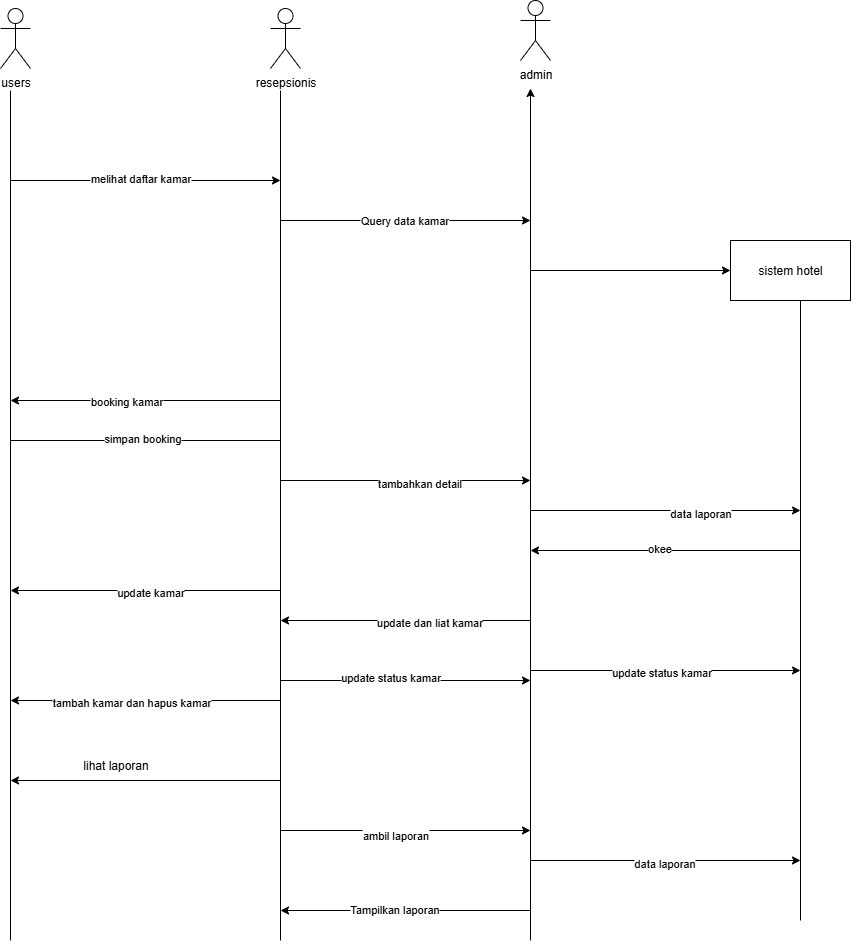

The diagram above was exported from draw.io. Its source (the exported page's mxGraphModel, read from the mxfile embedded in the PNG):
<mxGraphModel dx="2015" dy="1827" grid="1" gridSize="10" guides="1" tooltips="1" connect="1" arrows="1" fold="1" page="1" pageScale="1" pageWidth="827" pageHeight="1169" math="0" shadow="0">
  <root>
    <mxCell id="0" />
    <mxCell id="1" parent="0" />
    <mxCell id="BZhgkzL3MsMf0MJh0Nxz-1" value="" style="endArrow=none;html=1;rounded=0;" parent="1" edge="1">
      <mxGeometry width="50" height="50" relative="1" as="geometry">
        <mxPoint x="480" y="880" as="sourcePoint" />
        <mxPoint x="480" y="30" as="targetPoint" />
      </mxGeometry>
    </mxCell>
    <mxCell id="BZhgkzL3MsMf0MJh0Nxz-2" value="" style="endArrow=classic;html=1;rounded=0;" parent="1" edge="1">
      <mxGeometry width="50" height="50" relative="1" as="geometry">
        <mxPoint x="480" y="878" as="sourcePoint" />
        <mxPoint x="480" y="28" as="targetPoint" />
      </mxGeometry>
    </mxCell>
    <mxCell id="BZhgkzL3MsMf0MJh0Nxz-3" value="" style="endArrow=none;html=1;rounded=0;" parent="1" edge="1">
      <mxGeometry width="50" height="50" relative="1" as="geometry">
        <mxPoint x="-40" y="880" as="sourcePoint" />
        <mxPoint x="-40" y="30" as="targetPoint" />
      </mxGeometry>
    </mxCell>
    <mxCell id="ucfwevyZ9KFj_e1B2jzp-9" value="" style="endArrow=classic;html=1;rounded=0;" parent="1" edge="1">
      <mxGeometry width="50" height="50" relative="1" as="geometry">
        <mxPoint x="-40" y="120" as="sourcePoint" />
        <mxPoint x="230" y="120" as="targetPoint" />
      </mxGeometry>
    </mxCell>
    <mxCell id="ucfwevyZ9KFj_e1B2jzp-11" value="melihat daftar kamar" style="edgeLabel;html=1;align=center;verticalAlign=middle;resizable=0;points=[];" parent="ucfwevyZ9KFj_e1B2jzp-9" vertex="1" connectable="0">
      <mxGeometry x="-0.0449" y="2" relative="1" as="geometry">
        <mxPoint as="offset" />
      </mxGeometry>
    </mxCell>
    <mxCell id="ucfwevyZ9KFj_e1B2jzp-12" value="" style="endArrow=classic;html=1;rounded=0;" parent="1" edge="1">
      <mxGeometry width="50" height="50" relative="1" as="geometry">
        <mxPoint x="230" y="160" as="sourcePoint" />
        <mxPoint x="480" y="160" as="targetPoint" />
      </mxGeometry>
    </mxCell>
    <mxCell id="ucfwevyZ9KFj_e1B2jzp-13" value="Query data kamar" style="edgeLabel;html=1;align=center;verticalAlign=middle;resizable=0;points=[];" parent="ucfwevyZ9KFj_e1B2jzp-12" vertex="1" connectable="0">
      <mxGeometry x="-0.0112" relative="1" as="geometry">
        <mxPoint as="offset" />
      </mxGeometry>
    </mxCell>
    <mxCell id="ucfwevyZ9KFj_e1B2jzp-14" value="" style="endArrow=classic;html=1;rounded=0;" parent="1" edge="1">
      <mxGeometry width="50" height="50" relative="1" as="geometry">
        <mxPoint x="480" y="210" as="sourcePoint" />
        <mxPoint x="680" y="210" as="targetPoint" />
      </mxGeometry>
    </mxCell>
    <mxCell id="ucfwevyZ9KFj_e1B2jzp-15" value="sistem hotel" style="rounded=0;whiteSpace=wrap;html=1;" parent="1" vertex="1">
      <mxGeometry x="680" y="180" width="120" height="60" as="geometry" />
    </mxCell>
    <mxCell id="ucfwevyZ9KFj_e1B2jzp-16" value="" style="endArrow=classic;html=1;rounded=0;" parent="1" edge="1">
      <mxGeometry width="50" height="50" relative="1" as="geometry">
        <mxPoint x="230" y="340" as="sourcePoint" />
        <mxPoint x="-40" y="340" as="targetPoint" />
      </mxGeometry>
    </mxCell>
    <mxCell id="ucfwevyZ9KFj_e1B2jzp-18" value="booking kamar" style="edgeLabel;html=1;align=center;verticalAlign=middle;resizable=0;points=[];" parent="ucfwevyZ9KFj_e1B2jzp-16" vertex="1" connectable="0">
      <mxGeometry x="0.1437" y="1" relative="1" as="geometry">
        <mxPoint as="offset" />
      </mxGeometry>
    </mxCell>
    <mxCell id="ucfwevyZ9KFj_e1B2jzp-19" value="" style="endArrow=none;html=1;rounded=0;" parent="1" edge="1">
      <mxGeometry width="50" height="50" relative="1" as="geometry">
        <mxPoint x="-40" y="380" as="sourcePoint" />
        <mxPoint x="230" y="380" as="targetPoint" />
      </mxGeometry>
    </mxCell>
    <mxCell id="ucfwevyZ9KFj_e1B2jzp-20" value="simpan booking" style="edgeLabel;html=1;align=center;verticalAlign=middle;resizable=0;points=[];" parent="ucfwevyZ9KFj_e1B2jzp-19" vertex="1" connectable="0">
      <mxGeometry x="-0.0252" y="2" relative="1" as="geometry">
        <mxPoint as="offset" />
      </mxGeometry>
    </mxCell>
    <mxCell id="ucfwevyZ9KFj_e1B2jzp-21" value="" style="endArrow=classic;html=1;rounded=0;" parent="1" edge="1">
      <mxGeometry width="50" height="50" relative="1" as="geometry">
        <mxPoint x="230" y="420" as="sourcePoint" />
        <mxPoint x="480" y="420" as="targetPoint" />
      </mxGeometry>
    </mxCell>
    <mxCell id="ucfwevyZ9KFj_e1B2jzp-22" value="tambahkan detail" style="edgeLabel;html=1;align=center;verticalAlign=middle;resizable=0;points=[];" parent="ucfwevyZ9KFj_e1B2jzp-21" vertex="1" connectable="0">
      <mxGeometry x="0.1088" y="-3" relative="1" as="geometry">
        <mxPoint as="offset" />
      </mxGeometry>
    </mxCell>
    <mxCell id="ucfwevyZ9KFj_e1B2jzp-23" value="" style="endArrow=none;html=1;rounded=0;" parent="1" edge="1">
      <mxGeometry width="50" height="50" relative="1" as="geometry">
        <mxPoint x="230" y="880" as="sourcePoint" />
        <mxPoint x="230" y="30" as="targetPoint" />
      </mxGeometry>
    </mxCell>
    <mxCell id="ucfwevyZ9KFj_e1B2jzp-24" value="" style="endArrow=classic;html=1;rounded=0;" parent="1" edge="1">
      <mxGeometry width="50" height="50" relative="1" as="geometry">
        <mxPoint x="230" y="530" as="sourcePoint" />
        <mxPoint x="-40" y="530" as="targetPoint" />
      </mxGeometry>
    </mxCell>
    <mxCell id="ucfwevyZ9KFj_e1B2jzp-25" value="update kamar" style="edgeLabel;html=1;align=center;verticalAlign=middle;resizable=0;points=[];" parent="ucfwevyZ9KFj_e1B2jzp-24" vertex="1" connectable="0">
      <mxGeometry x="-0.037" y="2" relative="1" as="geometry">
        <mxPoint as="offset" />
      </mxGeometry>
    </mxCell>
    <mxCell id="ucfwevyZ9KFj_e1B2jzp-26" value="" style="endArrow=classic;html=1;rounded=0;" parent="1" edge="1">
      <mxGeometry width="50" height="50" relative="1" as="geometry">
        <mxPoint x="230" y="640" as="sourcePoint" />
        <mxPoint x="-40" y="640" as="targetPoint" />
      </mxGeometry>
    </mxCell>
    <mxCell id="ucfwevyZ9KFj_e1B2jzp-27" value="tambah kamar dan hapus kamar" style="edgeLabel;html=1;align=center;verticalAlign=middle;resizable=0;points=[];" parent="ucfwevyZ9KFj_e1B2jzp-26" vertex="1" connectable="0">
      <mxGeometry x="0.1019" y="2" relative="1" as="geometry">
        <mxPoint as="offset" />
      </mxGeometry>
    </mxCell>
    <mxCell id="ucfwevyZ9KFj_e1B2jzp-28" value="" style="endArrow=classic;html=1;rounded=0;" parent="1" edge="1">
      <mxGeometry width="50" height="50" relative="1" as="geometry">
        <mxPoint x="480" y="560" as="sourcePoint" />
        <mxPoint x="230" y="560" as="targetPoint" />
      </mxGeometry>
    </mxCell>
    <mxCell id="ucfwevyZ9KFj_e1B2jzp-29" value="update dan liat kamar" style="edgeLabel;html=1;align=center;verticalAlign=middle;resizable=0;points=[];" parent="ucfwevyZ9KFj_e1B2jzp-28" vertex="1" connectable="0">
      <mxGeometry x="-0.19" y="2" relative="1" as="geometry">
        <mxPoint as="offset" />
      </mxGeometry>
    </mxCell>
    <mxCell id="ucfwevyZ9KFj_e1B2jzp-30" value="" style="endArrow=classic;html=1;rounded=0;" parent="1" edge="1">
      <mxGeometry width="50" height="50" relative="1" as="geometry">
        <mxPoint x="230" y="620" as="sourcePoint" />
        <mxPoint x="480" y="620" as="targetPoint" />
      </mxGeometry>
    </mxCell>
    <mxCell id="ucfwevyZ9KFj_e1B2jzp-31" value="update status kamar" style="edgeLabel;html=1;align=center;verticalAlign=middle;resizable=0;points=[];" parent="ucfwevyZ9KFj_e1B2jzp-30" vertex="1" connectable="0">
      <mxGeometry x="-0.12" y="3" relative="1" as="geometry">
        <mxPoint as="offset" />
      </mxGeometry>
    </mxCell>
    <mxCell id="ucfwevyZ9KFj_e1B2jzp-32" value="lihat laporan" style="text;html=1;align=center;verticalAlign=middle;resizable=0;points=[];autosize=1;strokeColor=none;fillColor=none;" parent="1" vertex="1">
      <mxGeometry x="20" y="690" width="90" height="30" as="geometry" />
    </mxCell>
    <mxCell id="ucfwevyZ9KFj_e1B2jzp-33" value="" style="endArrow=classic;html=1;rounded=0;" parent="1" edge="1">
      <mxGeometry width="50" height="50" relative="1" as="geometry">
        <mxPoint x="230" y="720" as="sourcePoint" />
        <mxPoint x="-40" y="720" as="targetPoint" />
      </mxGeometry>
    </mxCell>
    <mxCell id="ucfwevyZ9KFj_e1B2jzp-35" value="" style="endArrow=none;html=1;rounded=0;" parent="1" edge="1">
      <mxGeometry width="50" height="50" relative="1" as="geometry">
        <mxPoint x="750" y="860" as="sourcePoint" />
        <mxPoint x="750" y="240" as="targetPoint" />
      </mxGeometry>
    </mxCell>
    <mxCell id="ucfwevyZ9KFj_e1B2jzp-36" value="" style="endArrow=classic;html=1;rounded=0;" parent="1" edge="1">
      <mxGeometry width="50" height="50" relative="1" as="geometry">
        <mxPoint x="230" y="770" as="sourcePoint" />
        <mxPoint x="480" y="770" as="targetPoint" />
      </mxGeometry>
    </mxCell>
    <mxCell id="ucfwevyZ9KFj_e1B2jzp-38" value="ambil laporan" style="edgeLabel;html=1;align=center;verticalAlign=middle;resizable=0;points=[];" parent="ucfwevyZ9KFj_e1B2jzp-36" vertex="1" connectable="0">
      <mxGeometry x="-0.08" y="-5" relative="1" as="geometry">
        <mxPoint as="offset" />
      </mxGeometry>
    </mxCell>
    <mxCell id="ucfwevyZ9KFj_e1B2jzp-39" value="" style="endArrow=classic;html=1;rounded=0;" parent="1" edge="1">
      <mxGeometry width="50" height="50" relative="1" as="geometry">
        <mxPoint x="480" y="850" as="sourcePoint" />
        <mxPoint x="230" y="850" as="targetPoint" />
      </mxGeometry>
    </mxCell>
    <mxCell id="ucfwevyZ9KFj_e1B2jzp-41" value="Tampilkan laporan" style="edgeLabel;html=1;align=center;verticalAlign=middle;resizable=0;points=[];" parent="ucfwevyZ9KFj_e1B2jzp-39" vertex="1" connectable="0">
      <mxGeometry x="0.092" relative="1" as="geometry">
        <mxPoint y="-1" as="offset" />
      </mxGeometry>
    </mxCell>
    <mxCell id="ucfwevyZ9KFj_e1B2jzp-42" value="" style="endArrow=classic;html=1;rounded=0;" parent="1" edge="1">
      <mxGeometry width="50" height="50" relative="1" as="geometry">
        <mxPoint x="480" y="450" as="sourcePoint" />
        <mxPoint x="750" y="450" as="targetPoint" />
      </mxGeometry>
    </mxCell>
    <mxCell id="ucfwevyZ9KFj_e1B2jzp-43" value="data laporan" style="edgeLabel;html=1;align=center;verticalAlign=middle;resizable=0;points=[];" parent="ucfwevyZ9KFj_e1B2jzp-42" vertex="1" connectable="0">
      <mxGeometry x="0.2574" y="-3" relative="1" as="geometry">
        <mxPoint as="offset" />
      </mxGeometry>
    </mxCell>
    <mxCell id="ucfwevyZ9KFj_e1B2jzp-44" value="" style="endArrow=classic;html=1;rounded=0;" parent="1" edge="1">
      <mxGeometry width="50" height="50" relative="1" as="geometry">
        <mxPoint x="750" y="490" as="sourcePoint" />
        <mxPoint x="480" y="490" as="targetPoint" />
      </mxGeometry>
    </mxCell>
    <mxCell id="ucfwevyZ9KFj_e1B2jzp-45" value="okee" style="edgeLabel;html=1;align=center;verticalAlign=middle;resizable=0;points=[];" parent="ucfwevyZ9KFj_e1B2jzp-44" vertex="1" connectable="0">
      <mxGeometry x="0.0481" y="-2" relative="1" as="geometry">
        <mxPoint as="offset" />
      </mxGeometry>
    </mxCell>
    <mxCell id="ucfwevyZ9KFj_e1B2jzp-46" value="" style="endArrow=classic;html=1;rounded=0;" parent="1" edge="1">
      <mxGeometry width="50" height="50" relative="1" as="geometry">
        <mxPoint x="480" y="610" as="sourcePoint" />
        <mxPoint x="750" y="610" as="targetPoint" />
      </mxGeometry>
    </mxCell>
    <mxCell id="ucfwevyZ9KFj_e1B2jzp-47" value="update status kamar" style="edgeLabel;html=1;align=center;verticalAlign=middle;resizable=0;points=[];" parent="ucfwevyZ9KFj_e1B2jzp-46" vertex="1" connectable="0">
      <mxGeometry x="-0.0296" y="-2" relative="1" as="geometry">
        <mxPoint as="offset" />
      </mxGeometry>
    </mxCell>
    <mxCell id="ucfwevyZ9KFj_e1B2jzp-48" value="" style="endArrow=classic;html=1;rounded=0;" parent="1" edge="1">
      <mxGeometry width="50" height="50" relative="1" as="geometry">
        <mxPoint x="480" y="800" as="sourcePoint" />
        <mxPoint x="750" y="800" as="targetPoint" />
      </mxGeometry>
    </mxCell>
    <mxCell id="ucfwevyZ9KFj_e1B2jzp-49" value="data laporan" style="edgeLabel;html=1;align=center;verticalAlign=middle;resizable=0;points=[];" parent="ucfwevyZ9KFj_e1B2jzp-48" vertex="1" connectable="0">
      <mxGeometry x="-0.0111" y="-3" relative="1" as="geometry">
        <mxPoint as="offset" />
      </mxGeometry>
    </mxCell>
    <mxCell id="wy681QocLg6sWDJ5a-FV-4" value="users" style="shape=umlActor;verticalLabelPosition=bottom;verticalAlign=top;html=1;outlineConnect=0;" vertex="1" parent="1">
      <mxGeometry x="-50" y="-52" width="30" height="60" as="geometry" />
    </mxCell>
    <mxCell id="wy681QocLg6sWDJ5a-FV-5" value="resepsionis" style="shape=umlActor;verticalLabelPosition=bottom;verticalAlign=top;html=1;outlineConnect=0;" vertex="1" parent="1">
      <mxGeometry x="220" y="-52" width="30" height="60" as="geometry" />
    </mxCell>
    <mxCell id="wy681QocLg6sWDJ5a-FV-6" value="admin" style="shape=umlActor;verticalLabelPosition=bottom;verticalAlign=top;html=1;outlineConnect=0;" vertex="1" parent="1">
      <mxGeometry x="470" y="-60" width="30" height="60" as="geometry" />
    </mxCell>
  </root>
</mxGraphModel>